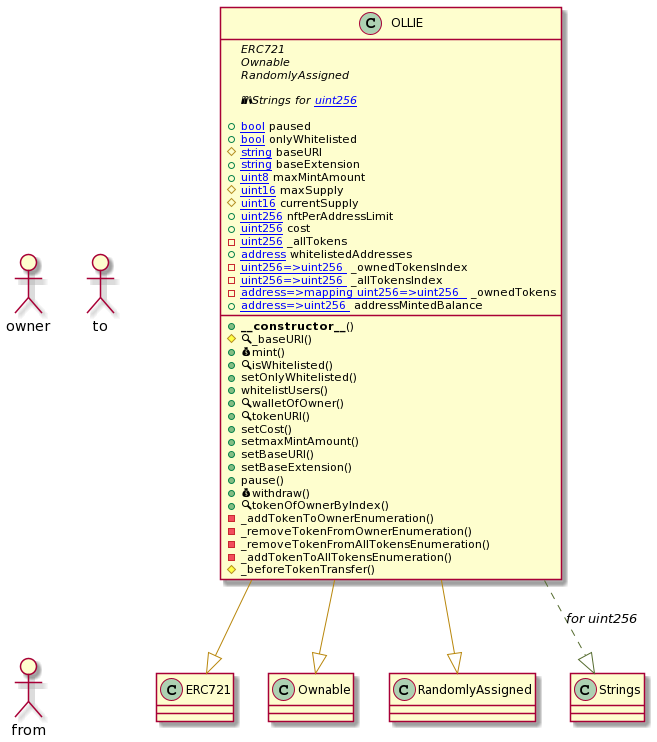

The diagram above was rendered by PlantUML. Its source (embedded in the PNG):
@startuml
' -- generated by: https://marketplace.visualstudio.com/items?itemName=tintinweb.solidity-visual-auditor
'
' -- for auto-render install: https://marketplace.visualstudio.com/items?itemName=jebbs.plantuml
' -- options --

allowmixing

' -- classes --


class OLLIE {
    ' -- inheritance --
	{abstract}ERC721
	{abstract}Ownable
	{abstract}RandomlyAssigned

    ' -- usingFor --
	{abstract}📚Strings for [[uint256]]

    ' -- vars --
	+[[bool]] paused
	+[[bool]] onlyWhitelisted
	#[[string]] baseURI
	+[[string]] baseExtension
	+[[uint8]] maxMintAmount
	#[[uint16]] maxSupply
	#[[uint16]] currentSupply
	+[[uint256]] nftPerAddressLimit
	+[[uint256]] cost
	-[[uint256]] _allTokens
	+[[address]] whitelistedAddresses
	-[[mapping uint256=>uint256 ]] _ownedTokensIndex
	-[[mapping uint256=>uint256 ]] _allTokensIndex
	-[[mapping address=>mapping uint256=>uint256  ]] _ownedTokens
	+[[mapping address=>uint256 ]] addressMintedBalance

    ' -- methods --
	+**__constructor__**()
	#🔍_baseURI()
	+💰mint()
	+🔍isWhitelisted()
	+setOnlyWhitelisted()
	+whitelistUsers()
	+🔍walletOfOwner()
	+🔍tokenURI()
	+setCost()
	+setmaxMintAmount()
	+setBaseURI()
	+setBaseExtension()
	+pause()
	+💰withdraw()
	+🔍tokenOfOwnerByIndex()
	-_addTokenToOwnerEnumeration()
	-_removeTokenFromOwnerEnumeration()
	-_removeTokenFromAllTokensEnumeration()
	-_addTokenToAllTokensEnumeration()
	#_beforeTokenTransfer()

}
' -- inheritance / usingFor --
OLLIE --[#DarkGoldenRod]|> ERC721
OLLIE --[#DarkGoldenRod]|> Ownable
OLLIE --[#DarkGoldenRod]|> RandomlyAssigned
OLLIE ..[#DarkOliveGreen]|> Strings : //for uint256//

' -- actors --
together {
	actor owner
	actor to
	actor from

}
@enduml